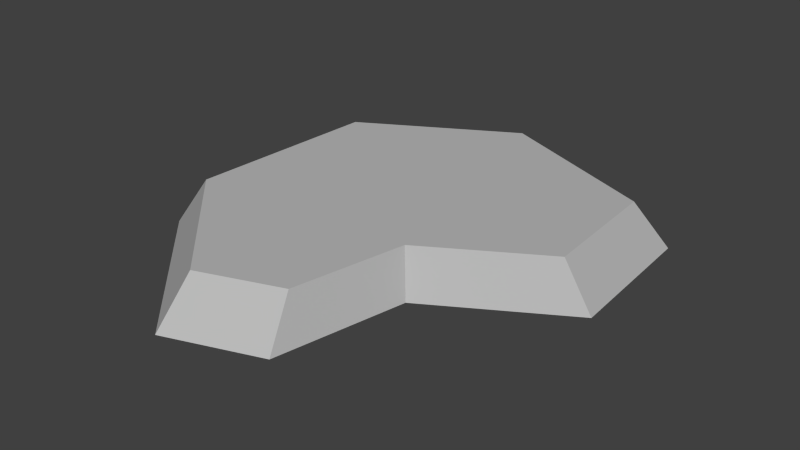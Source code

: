 # Source: Rock_Plate_002.blend  (saved by Blender 2.61.0; exported with 4.5.12 LTS)
import bpy
from mathutils import Matrix  # noqa: F401  (used for matrix-valued properties, if any)

bpy.ops.wm.read_factory_settings(use_empty=True)
scene = bpy.context.scene
scene.name = 'Scene'

# ---- collections
col_collection_1 = bpy.data.collections.new('Collection 1'); scene.collection.children.link(col_collection_1)

# ---- materials (node trees are filled in below, after node groups)
mat_initialshadinggroup = bpy.data.materials.new('initialShadingGroup')
mat_initialshadinggroup.alpha_threshold = 0.0
mat_initialshadinggroup.use_transparent_shadow = False
mat_initialshadinggroup.diffuse_color = (0.5, 0.5, 0.5, 1.0)
mat_initialshadinggroup.roughness = 0.5

# ---- material node trees

# ---- world
world_world = bpy.data.worlds.new('World'); scene.world = world_world
world_world.color = (0.05088, 0.05088, 0.05088)
world_world.use_sun_shadow = False
world_world.sun_shadow_jitter_overblur = 0.0
world_world.cycles.sampling_method = 'MANUAL'
world_world.cycles.sample_map_resolution = 256

# ---- meshes
me_polysurface1_002 = bpy.data.meshes.new('polySurface1.002')
me_polysurface1_002.from_pydata([(-1.074, -0.1132, -2.3), (-0.7141, -0.1132, -0.7677), (-1.069, 0.1221, -2.128), (-0.7614, 0.1221, -0.8192), (-1.956, -0.1132, -1.798), (-0.8475, -0.1132, -0.1119), (-0.1022, -0.1132, -1.899), (-0.05803, -0.1133, -1.159), (-0.2008, 0.122, -1.154), (-0.2386, 0.1221, -1.786), (-1.823, 0.1221, -1.699), (-0.8754, 0.1221, -0.2589), (-1.877, 0.1221, -0.7251), (-1.279, 0.1221, -0.1149), (-1.32, -0.1132, 0.05662), (-2.02, -0.1132, -0.6576)], [], [(15, 14, 13), (15, 13, 12), (12, 13, 11), (12, 11, 10), (9, 8, 7), (9, 7, 6), (14, 5, 13), (5, 11, 13), (4, 15, 10), (15, 12, 10), (10, 11, 3), (10, 3, 2), (11, 5, 1), (11, 1, 3), (2, 0, 4), (2, 4, 10), (2, 3, 9), (3, 8, 9), (3, 1, 8), (1, 7, 8), (0, 2, 9), (0, 9, 6)])
_uv = me_polysurface1_002.uv_layers.new(name='UVMap')
_uv.uv.foreach_set('vector', [0.375, 0.0, 0.625, 0.0, 0.625, 0.25, 0.375, 0.0, 0.625, 0.25, 0.375, 0.25, 0.375, 0.25, 0.625, 0.25, 0.625, 0.5, 0.375, 0.25, 0.625, 0.5, 0.375, 0.5, 0.375, 0.5, 0.625, 0.5, 0.625, 0.75, 0.375, 0.5, 0.625, 0.75, 0.375, 0.75, 0.625, 0.0, 0.875, 0.0, 0.625, 0.25, 0.875, 0.0, 0.875, 0.25, 0.625, 0.25, 0.125, 0.0, 0.375, 0.0, 0.125, 0.25, 0.375, 0.0, 0.375, 0.25, 0.125, 0.25, 0.375, 0.5, 0.625, 0.5, 0.625, 0.5, 0.375, 0.5, 0.625, 0.5, 0.375, 0.5, 0.625, 0.5, 0.625, 0.75, 0.625, 0.75, 0.625, 0.5, 0.625, 0.75, 0.625, 0.5, 0.375, 0.5, 0.375, 0.75, 0.375, 0.75, 0.375, 0.5, 0.375, 0.75, 0.375, 0.5, 0.375, 0.5, 0.625, 0.5, 0.375, 0.5, 0.625, 0.5, 0.625, 0.5, 0.375, 0.5, 0.625, 0.5, 0.625, 0.75, 0.625, 0.5, 0.625, 0.75, 0.625, 0.75, 0.625, 0.5, 0.375, 0.75, 0.375, 0.5, 0.375, 0.5, 0.375, 0.75, 0.375, 0.5, 0.375, 0.75])
_ca = me_polysurface1_002.color_attributes.new('Col', 'BYTE_COLOR', 'CORNER')
_ca.data.foreach_set('color', [0.0382, 0.006512, 0.03071, 1.0, 0.0382, 0.006512, 0.03071, 1.0, 0.2831, 0.009721, 0.07227, 1.0, 0.0382, 0.006512, 0.03071, 1.0, 0.2831, 0.009721, 0.07227, 1.0, 0.2831, 0.009721, 0.07227, 1.0, 0.2831, 0.009721, 0.07227, 1.0, 0.2831, 0.009721, 0.07227, 1.0, 0.2831, 0.009721, 0.07227, 1.0, 0.2831, 0.009721, 0.07227, 1.0, 0.2831, 0.009721, 0.07227, 1.0, 0.2831, 0.009721, 0.07227, 1.0, 0.2831, 0.009721, 0.07227, 1.0, 0.2831, 0.009721, 0.07227, 1.0, 0.0382, 0.006512, 0.03071, 1.0, 0.2831, 0.009721, 0.07227, 1.0, 0.0382, 0.006512, 0.03071, 1.0, 0.0382, 0.006512, 0.03071, 1.0, 0.0382, 0.006512, 0.03071, 1.0, 0.0382, 0.006512, 0.03071, 1.0, 0.2831, 0.009721, 0.07227, 1.0, 0.0382, 0.006512, 0.03071, 1.0, 0.2831, 0.009721, 0.07227, 1.0, 0.2831, 0.009721, 0.07227, 1.0, 0.0382, 0.006512, 0.03071, 1.0, 0.0382, 0.006512, 0.03071, 1.0, 0.2831, 0.009721, 0.07227, 1.0, 0.0382, 0.006512, 0.03071, 1.0, 0.2831, 0.009721, 0.07227, 1.0, 0.2831, 0.009721, 0.07227, 1.0, 0.2831, 0.009721, 0.07227, 1.0, 0.2831, 0.009721, 0.07227, 1.0, 0.2831, 0.009721, 0.07227, 1.0, 0.2831, 0.009721, 0.07227, 1.0, 0.2831, 0.009721, 0.07227, 1.0, 0.2831, 0.009721, 0.07227, 1.0, 0.2831, 0.009721, 0.07227, 1.0, 0.0382, 0.006512, 0.03071, 1.0, 0.01161, 0.0003035, 0.01161, 1.0, 0.2831, 0.009721, 0.07227, 1.0, 0.01161, 0.0003035, 0.01161, 1.0, 0.2831, 0.009721, 0.07227, 1.0, 0.2831, 0.009721, 0.07227, 1.0, 0.0382, 0.006512, 0.03071, 1.0, 0.0382, 0.006512, 0.03071, 1.0, 0.2831, 0.009721, 0.07227, 1.0, 0.0382, 0.006512, 0.03071, 1.0, 0.2831, 0.009721, 0.07227, 1.0, 0.2831, 0.009721, 0.07227, 1.0, 0.2831, 0.009721, 0.07227, 1.0, 0.2831, 0.009721, 0.07227, 1.0, 0.2831, 0.009721, 0.07227, 1.0, 0.2831, 0.009721, 0.07227, 1.0, 0.2831, 0.009721, 0.07227, 1.0, 0.2831, 0.009721, 0.07227, 1.0, 0.01161, 0.0003035, 0.01161, 1.0, 0.2831, 0.009721, 0.07227, 1.0, 0.01161, 0.0003035, 0.01161, 1.0, 0.0382, 0.006512, 0.03071, 1.0, 0.2831, 0.009721, 0.07227, 1.0, 0.0382, 0.006512, 0.03071, 1.0, 0.2831, 0.009721, 0.07227, 1.0, 0.2831, 0.009721, 0.07227, 1.0, 0.0382, 0.006512, 0.03071, 1.0, 0.2831, 0.009721, 0.07227, 1.0, 0.0382, 0.006512, 0.03071, 1.0])
me_polysurface1_002.materials.append(mat_initialshadinggroup)
me_polysurface1_002.use_remesh_preserve_volume = False
me_polysurface1_002.use_remesh_preserve_attributes = False
me_polysurface1_002.use_mirror_vertex_groups = False
me_polysurface1_002.update()

# ---- objects
ob_rock_plate_002 = bpy.data.objects.new('Rock_Plate_002', me_polysurface1_002)

# ---- transforms, parenting, visibility, modifiers, constraints
ob_rock_plate_002.location = (86.86, -93.07, 0.0)
ob_rock_plate_002.rotation_euler = (1.571, -0.0, 0.0)
ob_rock_plate_002.scale = (80.0, 80.0, 80.0)
ob_rock_plate_002.show_in_front = True
ob_rock_plate_002.lineart.crease_threshold = 0.0

# ---- collection membership
col_collection_1.objects.link(ob_rock_plate_002)

# ---- scene / render settings (as saved in the file)
scene.frame_start = 1; scene.frame_end = 250; scene.frame_set(1)
scene.render.engine = 'BLENDER_EEVEE_NEXT'
scene.render.image_settings.color_mode = 'RGB'
scene.render.image_settings.compression = 90
scene.render.resolution_percentage = 50
scene.render.dither_intensity = 0.0
scene.render.bake_margin = 2
scene.render.bake_bias = 0.0
scene.cycles.use_denoising = False
scene.cycles.samples = 10
scene.cycles.sampling_pattern = 'TABULATED_SOBOL'
scene.cycles.light_sampling_threshold = 0.0
scene.cycles.use_adaptive_sampling = False
scene.cycles.use_light_tree = False
scene.cycles.blur_glossy = 0.0
scene.cycles.volume_bounces = 1
scene.cycles.pixel_filter_type = 'GAUSSIAN'
scene.cycles.sample_clamp_indirect = 0.0
scene.view_settings.view_transform = 'Standard'
bpy.context.view_layer.update()

# ---- added for rendering (the .blend has no active camera and no usable light): camera, sun
cam_auto = bpy.data.cameras.new('AutoCamera')
cam_auto.lens = 50.0
cam_auto.sensor_width = 36.0
cam_auto.clip_end = 3995.09
ob_auto_camera = bpy.data.objects.new('AutoCamera', cam_auto)
scene.collection.objects.link(ob_auto_camera)
ob_auto_camera.location = (231.379, -276.504, 182.466)
ob_auto_camera.rotation_euler = (1.09748, -7.21219e-08, 0.694738)
scene.camera = ob_auto_camera
light_auto_sun = bpy.data.lights.new('AutoSun', 'SUN')
light_auto_sun.energy = 3.0
light_auto_sun.angle = 0.0523599
ob_auto_sun = bpy.data.objects.new('AutoSun', light_auto_sun)
scene.collection.objects.link(ob_auto_sun)
ob_auto_sun.rotation_euler = (0.872665, 0.174533, 0.523599)
bpy.context.view_layer.update()
